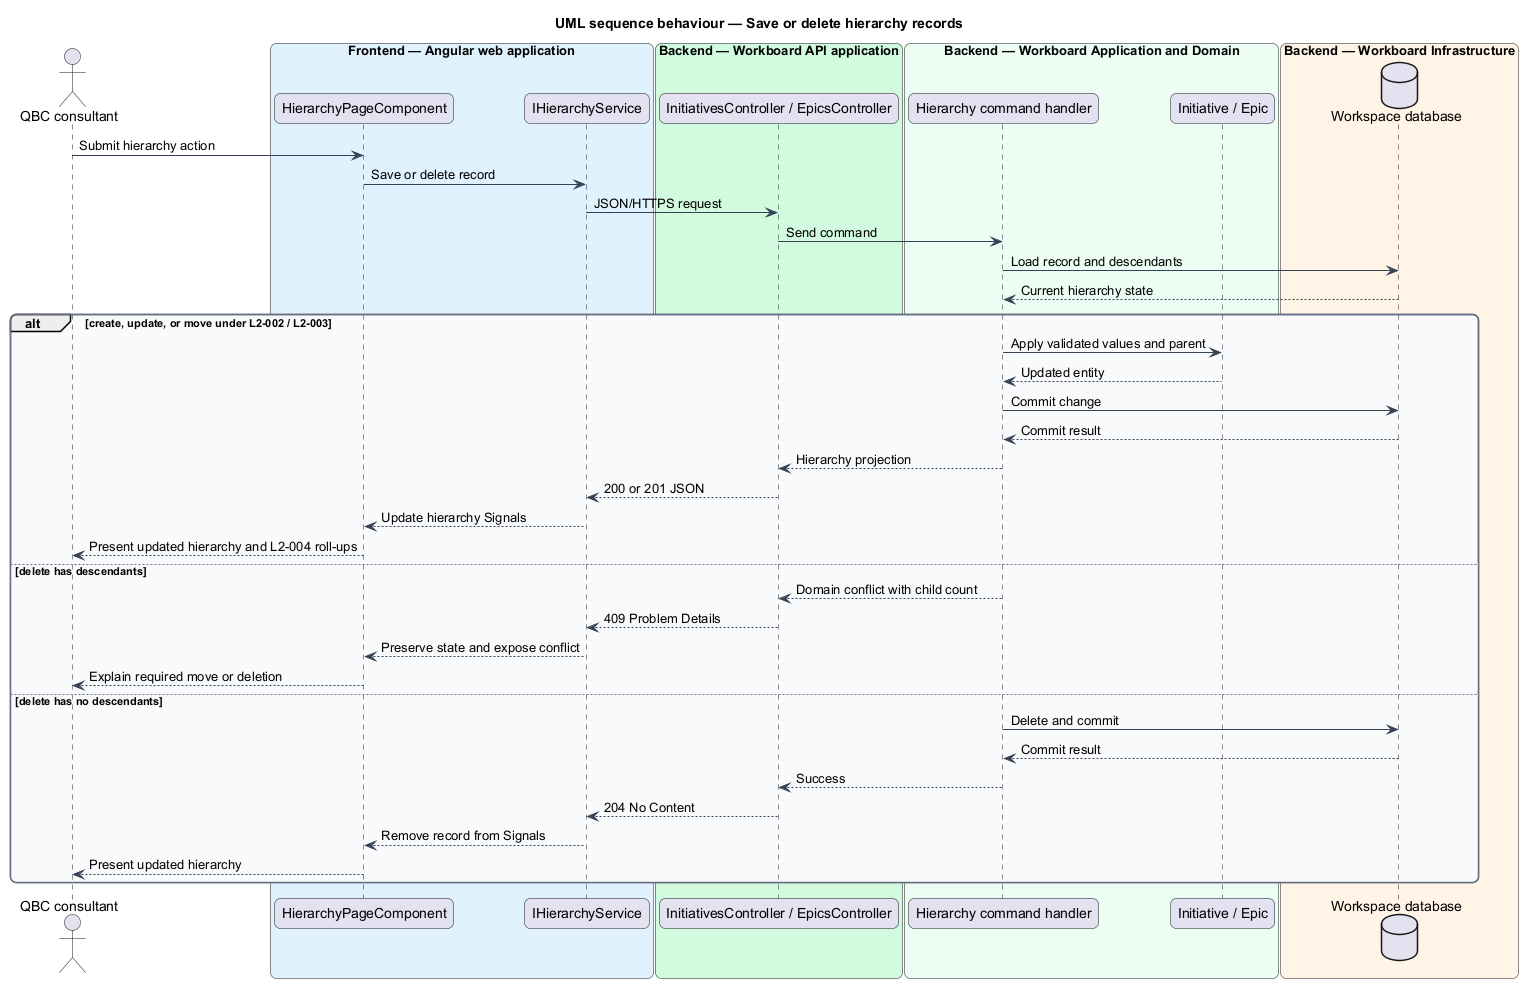

The diagram above was rendered by PlantUML. Its source (embedded in the PNG):
@startuml
title UML sequence behaviour — Save or delete hierarchy records
skinparam backgroundColor #FFFFFF
skinparam shadowing false
skinparam roundcorner 12
skinparam defaultFontName Arial
skinparam ArrowColor #344054
skinparam rectangle {
  BorderColor #344054
  FontColor #101828
}
skinparam package {
  BorderColor #667085
  FontColor #101828
  BackgroundColor #F9FAFB
}
actor "QBC consultant" as actor
box "Frontend — Angular web application" #E0F2FE
  participant "HierarchyPageComponent" as page
  participant "IHierarchyService" as service
end box
box "Backend — Workboard API application" #D1FADF
  participant "InitiativesController / EpicsController" as controller
end box
box "Backend — Workboard Application and Domain" #ECFDF3
  participant "Hierarchy command handler" as handler
  participant "Initiative / Epic" as entity
end box
box "Backend — Workboard Infrastructure" #FFF4E5
  database "Workspace database" as db
end box

actor -> page : Submit hierarchy action
page -> service : Save or delete record
service -> controller : JSON/HTTPS request
controller -> handler : Send command
handler -> db : Load record and descendants
db --> handler : Current hierarchy state
alt create, update, or move under L2-002 / L2-003
  handler -> entity : Apply validated values and parent
  entity --> handler : Updated entity
  handler -> db : Commit change
  db --> handler : Commit result
  handler --> controller : Hierarchy projection
  controller --> service : 200 or 201 JSON
  service --> page : Update hierarchy Signals
  page --> actor : Present updated hierarchy and L2-004 roll-ups
else delete has descendants
  handler --> controller : Domain conflict with child count
  controller --> service : 409 Problem Details
  service --> page : Preserve state and expose conflict
  page --> actor : Explain required move or deletion
else delete has no descendants
  handler -> db : Delete and commit
  db --> handler : Commit result
  handler --> controller : Success
  controller --> service : 204 No Content
  service --> page : Remove record from Signals
  page --> actor : Present updated hierarchy
end
@enduml